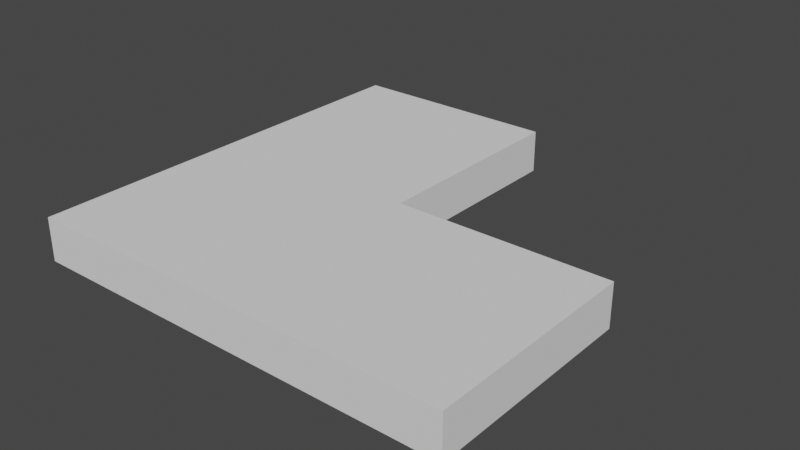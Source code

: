 # Source: Floor_03.blend  (saved by Blender 2.82.7; exported with 4.5.12 LTS)
import bpy
from mathutils import Matrix  # noqa: F401  (used for matrix-valued properties, if any)

bpy.ops.wm.read_factory_settings(use_empty=True)
scene = bpy.context.scene
scene.name = 'Scene'

# ---- collections
col_collection = bpy.data.collections.new('Collection'); scene.collection.children.link(col_collection)
col_ifcproject_project_number = bpy.data.collections.new('IfcProject/Project Number'); scene.collection.children.link(col_ifcproject_project_number)
col_ifcsite_default = bpy.data.collections.new('IfcSite/Default'); col_ifcproject_project_number.children.link(col_ifcsite_default)
col_ifcbuilding = bpy.data.collections.new('IfcBuilding/'); col_ifcsite_default.children.link(col_ifcbuilding)
col_ifcbuildingstorey_level_1 = bpy.data.collections.new('IfcBuildingStorey/Level 1'); col_ifcbuilding.children.link(col_ifcbuildingstorey_level_1)
col_types = bpy.data.collections.new('Types'); col_ifcproject_project_number.children.link(col_types)
col_ifcopeningelements = bpy.data.collections.new('IfcOpeningElements'); col_ifcproject_project_number.children.link(col_ifcopeningelements)
col_groups = bpy.data.collections.new('Groups'); col_ifcproject_project_number.children.link(col_groups)

# ---- world
world_world = bpy.data.worlds.new('World'); scene.world = world_world
world_world.use_nodes = True; world_world.node_tree.nodes.clear()
_N = world_world.node_tree.nodes; _L = world_world.node_tree.links
n0 = _N.new('ShaderNodeOutputWorld'); n0.name = 'World Output'; n0.location = (300, 300)
n1 = _N.new('ShaderNodeBackground'); n1.name = 'Background'; n1.location = (10, 300)
n1.inputs[0].default_value = (0.05088, 0.05088, 0.05088, 1.0)
_L.new(n1.outputs[0], n0.inputs[0])
n0.is_active_output = True
world_world.color = (0.05088, 0.05088, 0.05088)
world_world.use_sun_shadow = False
world_world.sun_shadow_jitter_overblur = 0.0

# ---- meshes
me_native_mesh = bpy.data.meshes.new('Native Mesh')
me_native_mesh.from_pydata([(0.0, 0.0, 0.0), (0.0, 3.048, 0.0), (1.524, 3.048, 0.0), (1.524, 1.524, 0.0), (3.048, 1.524, 0.0), (3.048, 0.0, 0.0), (0.0, 0.0, -0.3048), (0.0, 3.048, -0.3048), (1.524, 3.048, -0.3048), (1.524, 1.524, -0.3048), (3.048, 1.524, -0.3048), (3.048, 0.0, -0.3048)], [], [(0, 5, 4, 3, 2, 1), (6, 7, 8, 9, 10, 11), (0, 1, 7, 6), (5, 0, 6, 11), (3, 4, 10, 9), (1, 2, 8, 7), (4, 5, 11, 10), (2, 3, 9, 8)])
me_native_mesh.use_remesh_fix_poles = True
me_native_mesh.use_remesh_preserve_attributes = False
me_native_mesh.use_mirror_vertex_groups = False
me_native_mesh.update()

# ---- objects
ob_ifcproject_project_number = bpy.data.objects.new('IfcProject/Project Number', None)
ob_ifcsite_default = bpy.data.objects.new('IfcSite/Default', None)
ob_ifcbuilding = bpy.data.objects.new('IfcBuilding/', None)
ob_ifcbuildingstorey_level_1 = bpy.data.objects.new('IfcBuildingStorey/Level 1', None)
ob_ifcslab_floor_generic___12__153017 = bpy.data.objects.new('IfcSlab/Floor:Generic - 12":153017', me_native_mesh)
ob_ifcslabtype_floor_generic___12 = bpy.data.objects.new('IfcSlabType/Floor:Generic - 12"', None)

# ---- transforms, parenting, visibility, modifiers, constraints
ob_ifcproject_project_number.location = (0.0, 0.0, 0.0)
ob_ifcproject_project_number.lineart.crease_threshold = 0.0
ob_ifcsite_default.location = (0.0, 0.0, 0.0)
ob_ifcsite_default.lineart.crease_threshold = 0.0
ob_ifcbuilding.location = (0.0, 0.0, 0.0)
ob_ifcbuilding.lineart.crease_threshold = 0.0
ob_ifcbuildingstorey_level_1.location = (0.0, 0.0, 0.0)
ob_ifcbuildingstorey_level_1.lineart.crease_threshold = 0.0
ob_ifcslab_floor_generic___12__153017.location = (0.0, 0.0, 0.0)
ob_ifcslab_floor_generic___12__153017.lineart.crease_threshold = 0.0
_vg = ob_ifcslab_floor_generic___12__153017.vertex_groups.new(name='Item/0/IfcExtrudedAreaSolid')
_vg = ob_ifcslab_floor_generic___12__153017.vertex_groups.new(name='Subitem/0/IfcArbitraryClosedProfileDef')
_vg = ob_ifcslab_floor_generic___12__153017.vertex_groups.new(name='Subitem/0/ExtrudedDirection')
ob_ifcslabtype_floor_generic___12.location = (0.0, 0.0, 0.0)
ob_ifcslabtype_floor_generic___12.lineart.crease_threshold = 0.0

# ---- collection membership
col_ifcproject_project_number.objects.link(ob_ifcproject_project_number)
col_ifcsite_default.objects.link(ob_ifcsite_default)
col_ifcbuilding.objects.link(ob_ifcbuilding)
col_ifcbuildingstorey_level_1.objects.link(ob_ifcbuildingstorey_level_1)
col_ifcbuildingstorey_level_1.objects.link(ob_ifcslab_floor_generic___12__153017)
col_types.objects.link(ob_ifcslabtype_floor_generic___12)

# ---- scene / render settings (as saved in the file)
scene.frame_start = 1; scene.frame_end = 250; scene.frame_set(1)
scene.render.engine = 'BLENDER_EEVEE_NEXT'
scene.cycles.use_denoising = False
scene.cycles.samples = 128
scene.cycles.sampling_pattern = 'TABULATED_SOBOL'
scene.cycles.use_adaptive_sampling = False
scene.cycles.use_light_tree = False
scene.view_settings.view_transform = 'Filmic'
bpy.context.view_layer.update()

# ---- added for rendering (the .blend has no active camera and no usable light): camera, sun
cam_auto = bpy.data.cameras.new('AutoCamera')
cam_auto.lens = 50.0
cam_auto.sensor_width = 36.0
cam_auto.clip_end = 1000.0
ob_auto_camera = bpy.data.objects.new('AutoCamera', cam_auto)
scene.collection.objects.link(ob_auto_camera)
ob_auto_camera.location = (5.52216, -3.27379, 3.04613)
ob_auto_camera.rotation_euler = (1.09748, -7.21219e-08, 0.694738)
scene.camera = ob_auto_camera
light_auto_sun = bpy.data.lights.new('AutoSun', 'SUN')
light_auto_sun.energy = 3.0
light_auto_sun.angle = 0.0523599
ob_auto_sun = bpy.data.objects.new('AutoSun', light_auto_sun)
scene.collection.objects.link(ob_auto_sun)
ob_auto_sun.rotation_euler = (0.872665, 0.174533, 0.523599)
bpy.context.view_layer.update()
